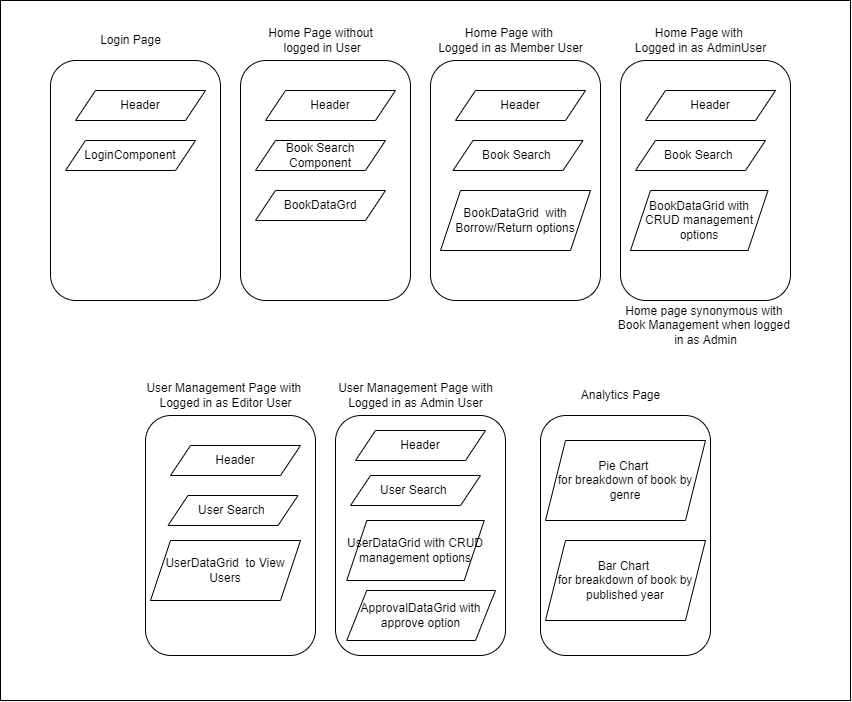

The diagram above was exported from draw.io. Its source (the exported page's mxGraphModel, read from the mxfile embedded in the PNG):
<mxGraphModel dx="1730" dy="952" grid="1" gridSize="10" guides="1" tooltips="1" connect="1" arrows="1" fold="1" page="1" pageScale="1" pageWidth="3300" pageHeight="4681" math="0" shadow="0">
  <root>
    <mxCell id="0" />
    <mxCell id="1" parent="0" />
    <mxCell id="9TuPQwuNJjvAKw6Rmb62-1" value="" style="rounded=1;whiteSpace=wrap;html=1;" vertex="1" parent="1">
      <mxGeometry x="710" y="280" width="170" height="240" as="geometry" />
    </mxCell>
    <mxCell id="9TuPQwuNJjvAKw6Rmb62-2" value="Login Page" style="text;html=1;align=center;verticalAlign=middle;resizable=0;points=[];autosize=1;strokeColor=none;fillColor=none;" vertex="1" parent="1">
      <mxGeometry x="750" y="250" width="80" height="20" as="geometry" />
    </mxCell>
    <mxCell id="9TuPQwuNJjvAKw6Rmb62-4" value="LoginComponent" style="shape=parallelogram;perimeter=parallelogramPerimeter;whiteSpace=wrap;html=1;fixedSize=1;" vertex="1" parent="1">
      <mxGeometry x="725" y="360" width="130" height="30" as="geometry" />
    </mxCell>
    <mxCell id="9TuPQwuNJjvAKw6Rmb62-5" value="Header" style="shape=parallelogram;perimeter=parallelogramPerimeter;whiteSpace=wrap;html=1;fixedSize=1;" vertex="1" parent="1">
      <mxGeometry x="735" y="310" width="130" height="30" as="geometry" />
    </mxCell>
    <mxCell id="9TuPQwuNJjvAKw6Rmb62-6" value="" style="rounded=1;whiteSpace=wrap;html=1;" vertex="1" parent="1">
      <mxGeometry x="900" y="280" width="170" height="240" as="geometry" />
    </mxCell>
    <mxCell id="9TuPQwuNJjvAKw6Rmb62-7" value="Home Page without&lt;br&gt;&amp;nbsp;logged in User" style="text;html=1;align=center;verticalAlign=middle;resizable=0;points=[];autosize=1;strokeColor=none;fillColor=none;" vertex="1" parent="1">
      <mxGeometry x="920" y="245" width="120" height="30" as="geometry" />
    </mxCell>
    <mxCell id="9TuPQwuNJjvAKw6Rmb62-8" value="Book Search Component" style="shape=parallelogram;perimeter=parallelogramPerimeter;whiteSpace=wrap;html=1;fixedSize=1;" vertex="1" parent="1">
      <mxGeometry x="915" y="360" width="130" height="30" as="geometry" />
    </mxCell>
    <mxCell id="9TuPQwuNJjvAKw6Rmb62-9" value="Header" style="shape=parallelogram;perimeter=parallelogramPerimeter;whiteSpace=wrap;html=1;fixedSize=1;" vertex="1" parent="1">
      <mxGeometry x="925" y="310" width="130" height="30" as="geometry" />
    </mxCell>
    <mxCell id="9TuPQwuNJjvAKw6Rmb62-10" value="" style="rounded=1;whiteSpace=wrap;html=1;" vertex="1" parent="1">
      <mxGeometry x="1090" y="280" width="170" height="240" as="geometry" />
    </mxCell>
    <mxCell id="9TuPQwuNJjvAKw6Rmb62-11" value="Home Page with &lt;br&gt;Logged in as Member User" style="text;html=1;align=center;verticalAlign=middle;resizable=0;points=[];autosize=1;strokeColor=none;fillColor=none;" vertex="1" parent="1">
      <mxGeometry x="1090" y="245" width="160" height="30" as="geometry" />
    </mxCell>
    <mxCell id="9TuPQwuNJjvAKw6Rmb62-12" value="Book Search&amp;nbsp;" style="shape=parallelogram;perimeter=parallelogramPerimeter;whiteSpace=wrap;html=1;fixedSize=1;fillColor=none;" vertex="1" parent="1">
      <mxGeometry x="1112.5" y="360" width="130" height="30" as="geometry" />
    </mxCell>
    <mxCell id="9TuPQwuNJjvAKw6Rmb62-13" value="Header" style="shape=parallelogram;perimeter=parallelogramPerimeter;whiteSpace=wrap;html=1;fixedSize=1;" vertex="1" parent="1">
      <mxGeometry x="1115" y="310" width="130" height="30" as="geometry" />
    </mxCell>
    <mxCell id="9TuPQwuNJjvAKw6Rmb62-14" value="BookDataGrid&amp;nbsp;&amp;nbsp;with Borrow/Return options" style="shape=parallelogram;perimeter=parallelogramPerimeter;whiteSpace=wrap;html=1;fixedSize=1;" vertex="1" parent="1">
      <mxGeometry x="1100" y="410" width="150" height="60" as="geometry" />
    </mxCell>
    <mxCell id="9TuPQwuNJjvAKw6Rmb62-15" value="BookDataGrd" style="shape=parallelogram;perimeter=parallelogramPerimeter;whiteSpace=wrap;html=1;fixedSize=1;" vertex="1" parent="1">
      <mxGeometry x="915" y="410" width="130" height="30" as="geometry" />
    </mxCell>
    <mxCell id="9TuPQwuNJjvAKw6Rmb62-16" value="" style="rounded=1;whiteSpace=wrap;html=1;" vertex="1" parent="1">
      <mxGeometry x="1280" y="280" width="170" height="240" as="geometry" />
    </mxCell>
    <mxCell id="9TuPQwuNJjvAKw6Rmb62-17" value="Home Page with &lt;br&gt;Logged in as AdminUser" style="text;html=1;align=center;verticalAlign=middle;resizable=0;points=[];autosize=1;strokeColor=none;fillColor=none;" vertex="1" parent="1">
      <mxGeometry x="1285" y="245" width="150" height="30" as="geometry" />
    </mxCell>
    <mxCell id="9TuPQwuNJjvAKw6Rmb62-19" value="Header" style="shape=parallelogram;perimeter=parallelogramPerimeter;whiteSpace=wrap;html=1;fixedSize=1;" vertex="1" parent="1">
      <mxGeometry x="1305" y="310" width="130" height="30" as="geometry" />
    </mxCell>
    <mxCell id="9TuPQwuNJjvAKw6Rmb62-20" value="BookDataGrid with CRUD management options" style="shape=parallelogram;perimeter=parallelogramPerimeter;whiteSpace=wrap;html=1;fixedSize=1;" vertex="1" parent="1">
      <mxGeometry x="1290" y="410" width="137.5" height="60" as="geometry" />
    </mxCell>
    <mxCell id="9TuPQwuNJjvAKw6Rmb62-21" value="Book Search&amp;nbsp;" style="shape=parallelogram;perimeter=parallelogramPerimeter;whiteSpace=wrap;html=1;fixedSize=1;fillColor=none;" vertex="1" parent="1">
      <mxGeometry x="1295" y="360" width="130" height="30" as="geometry" />
    </mxCell>
    <mxCell id="9TuPQwuNJjvAKw6Rmb62-27" value="" style="rounded=1;whiteSpace=wrap;html=1;" vertex="1" parent="1">
      <mxGeometry x="805" y="635" width="170" height="240" as="geometry" />
    </mxCell>
    <mxCell id="9TuPQwuNJjvAKw6Rmb62-28" value="User Management Page with &lt;br&gt;Logged in as Editor User" style="text;html=1;align=center;verticalAlign=middle;resizable=0;points=[];autosize=1;strokeColor=none;fillColor=none;" vertex="1" parent="1">
      <mxGeometry x="800" y="600" width="170" height="30" as="geometry" />
    </mxCell>
    <mxCell id="9TuPQwuNJjvAKw6Rmb62-29" value="User Search&amp;nbsp;" style="shape=parallelogram;perimeter=parallelogramPerimeter;whiteSpace=wrap;html=1;fixedSize=1;fillColor=none;" vertex="1" parent="1">
      <mxGeometry x="827.5" y="715" width="130" height="30" as="geometry" />
    </mxCell>
    <mxCell id="9TuPQwuNJjvAKw6Rmb62-30" value="Header" style="shape=parallelogram;perimeter=parallelogramPerimeter;whiteSpace=wrap;html=1;fixedSize=1;" vertex="1" parent="1">
      <mxGeometry x="830" y="665" width="130" height="30" as="geometry" />
    </mxCell>
    <mxCell id="9TuPQwuNJjvAKw6Rmb62-31" value="UserDataGrid&amp;nbsp;&amp;nbsp;to View Users" style="shape=parallelogram;perimeter=parallelogramPerimeter;whiteSpace=wrap;html=1;fixedSize=1;" vertex="1" parent="1">
      <mxGeometry x="810" y="760" width="150" height="60" as="geometry" />
    </mxCell>
    <mxCell id="9TuPQwuNJjvAKw6Rmb62-32" value="" style="rounded=1;whiteSpace=wrap;html=1;" vertex="1" parent="1">
      <mxGeometry x="995" y="635" width="170" height="240" as="geometry" />
    </mxCell>
    <mxCell id="9TuPQwuNJjvAKw6Rmb62-33" value="User Management Page with&lt;br&gt;Logged in as Admin User" style="text;html=1;align=center;verticalAlign=middle;resizable=0;points=[];autosize=1;strokeColor=none;fillColor=none;" vertex="1" parent="1">
      <mxGeometry x="990" y="600" width="170" height="30" as="geometry" />
    </mxCell>
    <mxCell id="9TuPQwuNJjvAKw6Rmb62-34" value="Header" style="shape=parallelogram;perimeter=parallelogramPerimeter;whiteSpace=wrap;html=1;fixedSize=1;" vertex="1" parent="1">
      <mxGeometry x="1015" y="650" width="130" height="30" as="geometry" />
    </mxCell>
    <mxCell id="9TuPQwuNJjvAKw6Rmb62-35" value="UserDataGrid with CRUD management options" style="shape=parallelogram;perimeter=parallelogramPerimeter;whiteSpace=wrap;html=1;fixedSize=1;" vertex="1" parent="1">
      <mxGeometry x="1006.25" y="740" width="137.5" height="60" as="geometry" />
    </mxCell>
    <mxCell id="9TuPQwuNJjvAKw6Rmb62-36" value="User Search&amp;nbsp;" style="shape=parallelogram;perimeter=parallelogramPerimeter;whiteSpace=wrap;html=1;fixedSize=1;fillColor=none;" vertex="1" parent="1">
      <mxGeometry x="1010" y="695" width="130" height="30" as="geometry" />
    </mxCell>
    <mxCell id="9TuPQwuNJjvAKw6Rmb62-37" value="ApprovalDataGrid with approve option" style="shape=parallelogram;perimeter=parallelogramPerimeter;whiteSpace=wrap;html=1;fixedSize=1;fillColor=none;" vertex="1" parent="1">
      <mxGeometry x="1006.25" y="810" width="148.75" height="50" as="geometry" />
    </mxCell>
    <mxCell id="9TuPQwuNJjvAKw6Rmb62-38" value="" style="rounded=1;whiteSpace=wrap;html=1;" vertex="1" parent="1">
      <mxGeometry x="1200" y="635" width="170" height="240" as="geometry" />
    </mxCell>
    <mxCell id="9TuPQwuNJjvAKw6Rmb62-39" value="Analytics Page" style="text;html=1;align=center;verticalAlign=middle;resizable=0;points=[];autosize=1;strokeColor=none;fillColor=none;" vertex="1" parent="1">
      <mxGeometry x="1235" y="605" width="90" height="20" as="geometry" />
    </mxCell>
    <mxCell id="9TuPQwuNJjvAKw6Rmb62-40" value="Pie Chart &lt;br&gt;for breakdown of book by genre" style="shape=parallelogram;perimeter=parallelogramPerimeter;whiteSpace=wrap;html=1;fixedSize=1;" vertex="1" parent="1">
      <mxGeometry x="1205" y="660" width="160" height="80" as="geometry" />
    </mxCell>
    <mxCell id="9TuPQwuNJjvAKw6Rmb62-44" value="Bar Chart &lt;br&gt;for breakdown of book by published year" style="shape=parallelogram;perimeter=parallelogramPerimeter;whiteSpace=wrap;html=1;fixedSize=1;" vertex="1" parent="1">
      <mxGeometry x="1205" y="760" width="160" height="80" as="geometry" />
    </mxCell>
    <mxCell id="9TuPQwuNJjvAKw6Rmb62-46" value="Home page synonymous with &lt;br&gt;Book Management when logged &lt;br&gt;in as Admin" style="text;html=1;align=center;verticalAlign=middle;resizable=0;points=[];autosize=1;strokeColor=none;fillColor=none;" vertex="1" parent="1">
      <mxGeometry x="1270" y="520" width="190" height="50" as="geometry" />
    </mxCell>
    <mxCell id="9TuPQwuNJjvAKw6Rmb62-52" value="" style="rounded=0;whiteSpace=wrap;html=1;fillColor=none;" vertex="1" parent="1">
      <mxGeometry x="660" y="220" width="850" height="700" as="geometry" />
    </mxCell>
  </root>
</mxGraphModel>